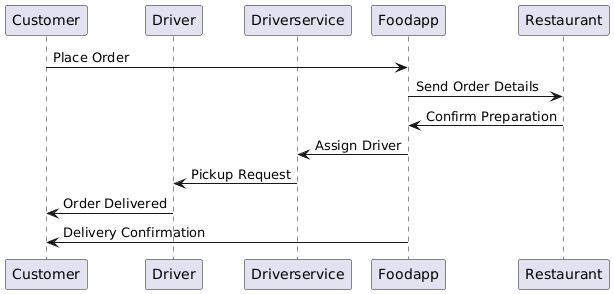

The diagram above was rendered by PlantUML. Its source (embedded in the PNG):
@startuml
participant "Customer" as Customer
participant "Driver" as Driver
participant "Driverservice" as Driverservice
participant "Foodapp" as Foodapp
participant "Restaurant" as Restaurant

Customer -> Foodapp: Place Order
Foodapp -> Restaurant: Send Order Details
Restaurant -> Foodapp: Confirm Preparation
Foodapp -> Driverservice: Assign Driver
Driverservice -> Driver: Pickup Request
Driver -> Customer: Order Delivered
Foodapp -> Customer: Delivery Confirmation
@enduml